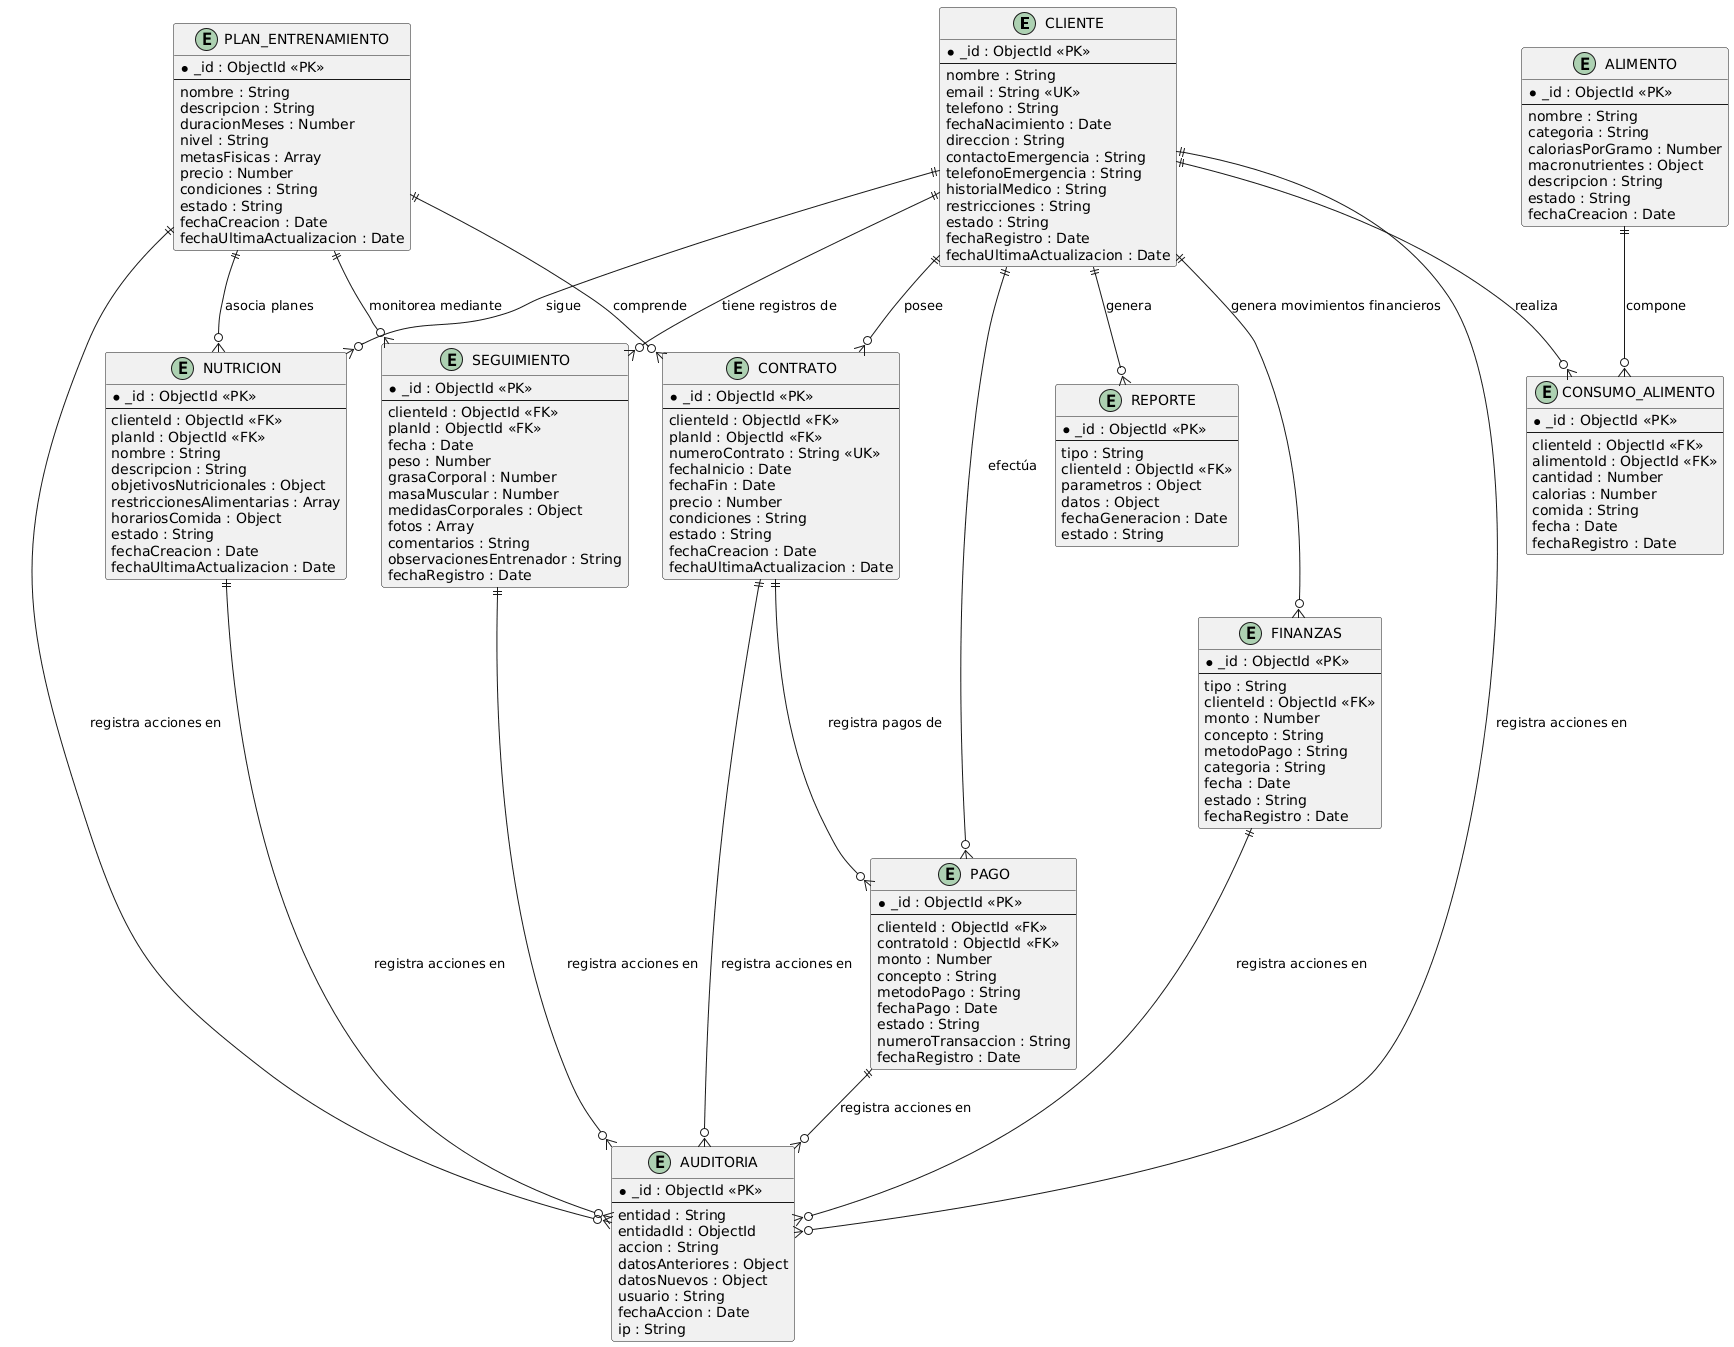

The diagram above was rendered by PlantUML. Its source (embedded in the PNG):
@startuml
' Entidades y atributos (igual que antes)

entity CLIENTE {
  * _id : ObjectId <<PK>>
  --
  nombre : String
  email : String <<UK>>
  telefono : String
  fechaNacimiento : Date
  direccion : String
  contactoEmergencia : String
  telefonoEmergencia : String
  historialMedico : String
  restricciones : String
  estado : String
  fechaRegistro : Date
  fechaUltimaActualizacion : Date
}

entity PLAN_ENTRENAMIENTO {
  * _id : ObjectId <<PK>>
  --
  nombre : String
  descripcion : String
  duracionMeses : Number
  nivel : String
  metasFisicas : Array
  precio : Number
  condiciones : String
  estado : String
  fechaCreacion : Date
  fechaUltimaActualizacion : Date
}

entity CONTRATO {
  * _id : ObjectId <<PK>>
  --
  clienteId : ObjectId <<FK>>
  planId : ObjectId <<FK>>
  numeroContrato : String <<UK>>
  fechaInicio : Date
  fechaFin : Date
  precio : Number
  condiciones : String
  estado : String
  fechaCreacion : Date
  fechaUltimaActualizacion : Date
}

entity SEGUIMIENTO {
  * _id : ObjectId <<PK>>
  --
  clienteId : ObjectId <<FK>>
  planId : ObjectId <<FK>>
  fecha : Date
  peso : Number
  grasaCorporal : Number
  masaMuscular : Number
  medidasCorporales : Object
  fotos : Array
  comentarios : String
  observacionesEntrenador : String
  fechaRegistro : Date
}

entity NUTRICION {
  * _id : ObjectId <<PK>>
  --
  clienteId : ObjectId <<FK>>
  planId : ObjectId <<FK>>
  nombre : String
  descripcion : String
  objetivosNutricionales : Object
  restriccionesAlimentarias : Array
  horariosComida : Object
  estado : String
  fechaCreacion : Date
  fechaUltimaActualizacion : Date
}

entity CONSUMO_ALIMENTO {
  * _id : ObjectId <<PK>>
  --
  clienteId : ObjectId <<FK>>
  alimentoId : ObjectId <<FK>>
  cantidad : Number
  calorias : Number
  comida : String
  fecha : Date
  fechaRegistro : Date
}

entity ALIMENTO {
  * _id : ObjectId <<PK>>
  --
  nombre : String
  categoria : String
  caloriasPorGramo : Number
  macronutrientes : Object
  descripcion : String
  estado : String
  fechaCreacion : Date
}

entity FINANZAS {
  * _id : ObjectId <<PK>>
  --
  tipo : String
  clienteId : ObjectId <<FK>>
  monto : Number
  concepto : String
  metodoPago : String
  categoria : String
  fecha : Date
  estado : String
  fechaRegistro : Date
}

entity PAGO {
  * _id : ObjectId <<PK>>
  --
  clienteId : ObjectId <<FK>>
  contratoId : ObjectId <<FK>>
  monto : Number
  concepto : String
  metodoPago : String
  fechaPago : Date
  estado : String
  numeroTransaccion : String
  fechaRegistro : Date
}

entity REPORTE {
  * _id : ObjectId <<PK>>
  --
  tipo : String
  clienteId : ObjectId <<FK>>
  parametros : Object
  datos : Object
  fechaGeneracion : Date
  estado : String
}

entity AUDITORIA {
  * _id : ObjectId <<PK>>
  --
  entidad : String
  entidadId : ObjectId
  accion : String
  datosAnteriores : Object
  datosNuevos : Object
  usuario : String
  fechaAccion : Date
  ip : String
}

' Relaciones claras con etiquetas explicativas

CLIENTE ||--o{ CONTRATO : "posee"
PLAN_ENTRENAMIENTO ||--o{ CONTRATO : "comprende"
CLIENTE ||--o{ SEGUIMIENTO : "tiene registros de"
PLAN_ENTRENAMIENTO ||--o{ SEGUIMIENTO : "monitorea mediante"
CLIENTE ||--o{ NUTRICION : "sigue"
PLAN_ENTRENAMIENTO ||--o{ NUTRICION : "asocia planes"
CLIENTE ||--o{ CONSUMO_ALIMENTO : "realiza"
ALIMENTO ||--o{ CONSUMO_ALIMENTO : "compone"
CLIENTE ||--o{ FINANZAS : "genera movimientos financieros"
CLIENTE ||--o{ PAGO : "efectúa"
CONTRATO ||--o{ PAGO : "registra pagos de"
CLIENTE ||--o{ REPORTE : "genera"
CLIENTE ||--o{ AUDITORIA : "registra acciones en"
PLAN_ENTRENAMIENTO ||--o{ AUDITORIA : "registra acciones en"
CONTRATO ||--o{ AUDITORIA : "registra acciones en"
SEGUIMIENTO ||--o{ AUDITORIA : "registra acciones en"
NUTRICION ||--o{ AUDITORIA : "registra acciones en"
FINANZAS ||--o{ AUDITORIA : "registra acciones en"
PAGO ||--o{ AUDITORIA : "registra acciones en"
@enduml